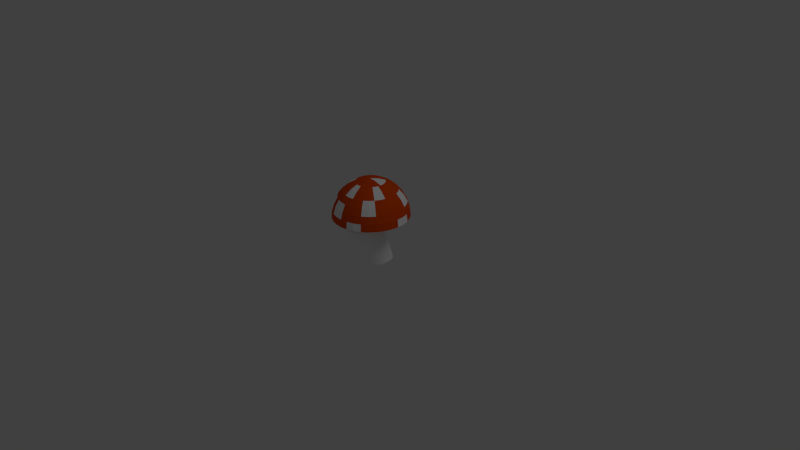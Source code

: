 # Source: basic_mushroom.blend  (saved by Blender 2.63.0; exported with 4.5.12 LTS)
import bpy
from mathutils import Matrix  # noqa: F401  (used for matrix-valued properties, if any)

bpy.ops.wm.read_factory_settings(use_empty=True)
scene = bpy.context.scene
scene.name = 'Scene'

# ---- collections
col_collection_1 = bpy.data.collections.new('Collection 1'); scene.collection.children.link(col_collection_1)

# ---- materials (node trees are filled in below, after node groups)
mat_cap = bpy.data.materials.new('Cap')
mat_cap.alpha_threshold = 0.0
mat_cap.use_transparent_shadow = False
mat_cap.diffuse_color = (0.8, 0.07808, 0.0, 1.0)
mat_cap.roughness = 0.5
mat_cap.line_color = (0.0, 0.0, 0.0, 1.0)
mat_spots = bpy.data.materials.new('Spots')
mat_spots.alpha_threshold = 0.0
mat_spots.use_transparent_shadow = False
mat_spots.diffuse_color = (1.0, 1.0, 1.0, 1.0)
mat_spots.roughness = 0.5
mat_spots.line_color = (0.0, 0.0, 0.0, 1.0)
mat_stalk = bpy.data.materials.new('Stalk')
mat_stalk.alpha_threshold = 0.0
mat_stalk.use_transparent_shadow = False
mat_stalk.diffuse_color = (1.0, 1.0, 1.0, 1.0)
mat_stalk.roughness = 0.5
mat_stalk.line_color = (0.0, 0.0, 0.0, 1.0)

# ---- material node trees

# ---- world
world_world = bpy.data.worlds.new('World'); scene.world = world_world
world_world.color = (0.05088, 0.05088, 0.05088)
world_world.use_sun_shadow = False
world_world.sun_shadow_jitter_overblur = 0.0
world_world.cycles.sampling_method = 'MANUAL'
world_world.cycles.sample_map_resolution = 256

# ---- cameras
cam_camera = bpy.data.cameras.new('Camera')
cam_camera.clip_end = 100.0
cam_camera.lens = 35.0
cam_camera.sensor_width = 32.0
cam_camera.sensor_height = 18.0
cam_camera.ortho_scale = 7.314
cam_camera.dof.focus_distance = 0.0
cam_camera.dof.aperture_fstop = 128.0

# ---- lights
light_lamp = bpy.data.lights.new('Lamp', 'POINT')
light_lamp.transmission_factor = 0.0
light_lamp.cutoff_distance = 30.0
light_lamp.energy = 100.0
light_lamp.shadow_buffer_clip_start = 1.001
light_lamp.shadow_soft_size = 1.0
light_lamp.shadow_maximum_resolution = 0.006
light_lamp.use_absolute_resolution = True
light_lamp.cycles.use_multiple_importance_sampling = False

# ---- meshes
me_sphere = bpy.data.meshes.new('Sphere')
me_sphere.from_pydata([(-0.001651, -0.1055, -0.7189), (-0.09381, -0.1055, -0.7469), (-0.1787, -0.1055, -0.7923), (-0.2532, -0.1055, -0.8534), (-0.3143, -0.1055, -0.9278), (-0.3597, -0.1055, -1.013), (-0.3876, -0.1055, -1.105), (-0.3971, -0.1055, -1.201), (0.0001904, -0.08677, -0.7189), (-0.09019, -0.06879, -0.7469), (-0.1735, -0.05222, -0.7923), (-0.2465, -0.0377, -0.8534), (-0.3064, -0.02578, -0.9278), (-0.3509, -0.01692, -1.013), (-0.3784, -0.01147, -1.105), (-0.3876, -0.009626, -1.201), (0.005644, -0.06879, -0.7189), (-0.0795, -0.03352, -0.7469), (-0.158, -0.00102, -0.7923), (-0.2267, 0.02747, -0.8534), (-0.2832, 0.05085, -0.9278), (-0.3251, 0.06822, -1.013), (-0.3509, 0.07892, -1.105), (-0.3597, 0.08253, -1.201), (0.0145, -0.05222, -0.7189), (-0.06212, -0.00102, -0.7469), (-0.1327, 0.04616, -0.7923), (-0.1946, 0.08752, -0.8534), (-0.2454, 0.1215, -0.9278), (-0.2832, 0.1467, -1.013), (-0.3064, 0.1622, -1.105), (-0.3143, 0.1675, -1.201), (0.02642, -0.0377, -0.7189), (-0.03874, 0.02747, -0.7469), (-0.0988, 0.08752, -0.7923), (-0.1514, 0.1402, -0.8534), (-0.1946, 0.1834, -0.9278), (-0.2267, 0.2155, -1.013), (-0.2465, 0.2352, -1.105), (-0.2532, 0.2419, -1.201), (0.04094, -0.02578, -0.7189), (-0.01026, 0.05085, -0.7469), (-0.05744, 0.1215, -0.7923), (-0.0988, 0.1834, -0.8534), (-0.1327, 0.2342, -0.9278), (-0.158, 0.2719, -1.013), (-0.1735, 0.2951, -1.105), (-0.1787, 0.303, -1.201), (0.05751, -0.01692, -0.7189), (0.02225, 0.06822, -0.7469), (-0.01026, 0.1467, -0.7923), (-0.03874, 0.2155, -0.8534), (-0.06212, 0.2719, -0.9278), (-0.0795, 0.3138, -1.013), (-0.09019, 0.3397, -1.105), (-0.09381, 0.3484, -1.201), (0.07549, -0.01147, -0.7189), (0.05751, 0.07892, -0.7469), (0.04094, 0.1622, -0.7923), (0.02642, 0.2352, -0.8534), (0.0145, 0.2951, -0.9278), (0.005644, 0.3397, -1.013), (0.0001906, 0.3671, -1.105), (-0.001651, 0.3763, -1.201), (0.09419, -0.009625, -0.7189), (0.09419, 0.08253, -0.7469), (0.09419, 0.1675, -0.7923), (0.09419, 0.2419, -0.8534), (0.09419, 0.303, -0.9278), (0.09419, 0.3484, -1.013), (0.09419, 0.3763, -1.105), (0.09419, 0.3858, -1.201), (0.1129, -0.01147, -0.7189), (0.1309, 0.07892, -0.7469), (0.1474, 0.1622, -0.7923), (0.162, 0.2352, -0.8534), (0.1739, 0.2951, -0.9278), (0.1827, 0.3397, -1.013), (0.1882, 0.3671, -1.105), (0.19, 0.3763, -1.201), (0.1309, -0.01692, -0.7189), (0.1661, 0.06822, -0.7469), (0.1986, 0.1467, -0.7923), (0.2271, 0.2155, -0.8534), (0.2505, 0.2719, -0.9278), (0.2679, 0.3138, -1.013), (0.2786, 0.3397, -1.105), (0.2822, 0.3484, -1.201), (0.1474, -0.02578, -0.7189), (0.1986, 0.05085, -0.7469), (0.2458, 0.1215, -0.7923), (0.2872, 0.1834, -0.8534), (0.3211, 0.2342, -0.9278), (0.3463, 0.2719, -1.013), (0.3619, 0.2951, -1.105), (0.3671, 0.303, -1.201), (0.162, -0.0377, -0.7189), (0.2271, 0.02747, -0.7469), (0.2872, 0.08752, -0.7923), (0.3398, 0.1402, -0.8534), (0.383, 0.1834, -0.9278), (0.4151, 0.2155, -1.013), (0.4349, 0.2352, -1.105), (0.4416, 0.2419, -1.201), (0.1739, -0.05222, -0.7189), (0.2505, -0.00102, -0.7469), (0.3211, 0.04616, -0.7923), (0.383, 0.08752, -0.8534), (0.4338, 0.1215, -0.9278), (0.4716, 0.1467, -1.013), (0.4948, 0.1622, -1.105), (0.5026, 0.1675, -1.201), (0.1827, -0.06879, -0.7189), (0.2679, -0.03352, -0.7469), (0.3463, -0.00102, -0.7923), (0.4151, 0.02747, -0.8534), (0.4716, 0.05085, -0.9278), (0.5135, 0.06822, -1.013), (0.5393, 0.07892, -1.105), (0.548, 0.08253, -1.201), (0.1882, -0.08677, -0.7189), (0.2786, -0.06879, -0.7469), (0.3619, -0.05222, -0.7923), (0.4349, -0.0377, -0.8534), (0.4948, -0.02578, -0.9278), (0.5393, -0.01692, -1.013), (0.5667, -0.01147, -1.105), (0.576, -0.009626, -1.201), (0.19, -0.1055, -0.7189), (0.2822, -0.1055, -0.7469), (0.3671, -0.1055, -0.7923), (0.4416, -0.1055, -0.8534), (0.5026, -0.1055, -0.9278), (0.548, -0.1055, -1.013), (0.576, -0.1055, -1.105), (0.5854, -0.1055, -1.201), (0.1882, -0.1242, -0.7189), (0.2786, -0.1421, -0.7469), (0.3619, -0.1587, -0.7923), (0.4349, -0.1732, -0.8534), (0.4948, -0.1851, -0.9278), (0.5393, -0.194, -1.013), (0.5667, -0.1995, -1.105), (0.576, -0.2013, -1.201), (0.1827, -0.1421, -0.7189), (0.2679, -0.1774, -0.7469), (0.3463, -0.2099, -0.7923), (0.4151, -0.2384, -0.8534), (0.4716, -0.2618, -0.9278), (0.5135, -0.2791, -1.013), (0.5393, -0.2898, -1.105), (0.548, -0.2935, -1.201), (0.1739, -0.1587, -0.7189), (0.2505, -0.2099, -0.7469), (0.3211, -0.2571, -0.7923), (0.383, -0.2984, -0.8534), (0.4338, -0.3324, -0.9278), (0.4716, -0.3576, -1.013), (0.4948, -0.3731, -1.105), (0.5026, -0.3784, -1.201), (0.162, -0.1732, -0.7189), (0.2271, -0.2384, -0.7469), (0.2872, -0.2984, -0.7923), (0.3398, -0.3511, -0.8534), (0.383, -0.3943, -0.9278), (0.4151, -0.4264, -1.013), (0.4349, -0.4462, -1.105), (0.4416, -0.4528, -1.201), (0.1474, -0.1851, -0.7189), (0.1986, -0.2618, -0.7469), (0.2458, -0.3324, -0.7923), (0.2872, -0.3943, -0.8534), (0.3211, -0.4451, -0.9278), (0.3463, -0.4828, -1.013), (0.3619, -0.5061, -1.105), (0.3671, -0.5139, -1.201), (0.1309, -0.194, -0.7189), (0.1661, -0.2791, -0.7469), (0.1986, -0.3576, -0.7923), (0.2271, -0.4264, -0.8534), (0.2505, -0.4828, -0.9278), (0.2679, -0.5248, -1.013), (0.2786, -0.5506, -1.105), (0.2822, -0.5593, -1.201), (0.1129, -0.1995, -0.7189), (0.1309, -0.2898, -0.7469), (0.1474, -0.3731, -0.7923), (0.162, -0.4462, -0.8534), (0.1739, -0.5061, -0.9278), (0.1827, -0.5506, -1.013), (0.1882, -0.578, -1.105), (0.19, -0.5873, -1.201), (0.09419, -0.2013, -0.7189), (0.09419, -0.2935, -0.7469), (0.09419, -0.3784, -0.7923), (0.09419, -0.4528, -0.8534), (0.09419, -0.5139, -0.9278), (0.09419, -0.5593, -1.013), (0.09419, -0.5873, -1.105), (0.09419, -0.5967, -1.201), (0.07549, -0.1995, -0.7189), (0.05751, -0.2898, -0.7469), (0.04094, -0.3731, -0.7923), (0.02642, -0.4462, -0.8534), (0.0145, -0.5061, -0.9278), (0.005644, -0.5506, -1.013), (0.0001905, -0.578, -1.105), (-0.001651, -0.5873, -1.201), (0.05751, -0.194, -0.7189), (0.02225, -0.2791, -0.7469), (-0.01026, -0.3576, -0.7923), (-0.03874, -0.4264, -0.8534), (-0.06212, -0.4828, -0.9278), (-0.0795, -0.5248, -1.013), (-0.09019, -0.5506, -1.105), (-0.09381, -0.5593, -1.201), (0.04094, -0.1851, -0.7189), (-0.01026, -0.2618, -0.7469), (-0.05744, -0.3324, -0.7923), (-0.0988, -0.3943, -0.8534), (-0.1327, -0.4451, -0.9278), (-0.158, -0.4828, -1.013), (-0.1735, -0.5061, -1.105), (-0.1787, -0.5139, -1.201), (0.09419, -0.1055, -0.7095), (0.02642, -0.1732, -0.7189), (-0.03874, -0.2384, -0.7469), (-0.0988, -0.2984, -0.7923), (-0.1514, -0.3511, -0.8534), (-0.1946, -0.3943, -0.9278), (-0.2267, -0.4264, -1.013), (-0.2465, -0.4462, -1.105), (-0.2532, -0.4528, -1.201), (0.0145, -0.1587, -0.7189), (-0.06212, -0.2099, -0.7469), (-0.1327, -0.2571, -0.7923), (-0.1946, -0.2984, -0.8534), (-0.2454, -0.3324, -0.9278), (-0.2832, -0.3576, -1.013), (-0.3064, -0.3731, -1.105), (-0.3143, -0.3784, -1.201), (0.005644, -0.1421, -0.7189), (-0.0795, -0.1774, -0.7469), (-0.158, -0.2099, -0.7923), (-0.2267, -0.2384, -0.8534), (-0.2832, -0.2618, -0.9278), (-0.3251, -0.2791, -1.013), (-0.3509, -0.2898, -1.105), (-0.3597, -0.2935, -1.201), (0.0001905, -0.1242, -0.7189), (-0.09019, -0.1421, -0.7469), (-0.1735, -0.1587, -0.7923), (-0.2465, -0.1732, -0.8534), (-0.3064, -0.1851, -0.9278), (-0.3509, -0.194, -1.013), (-0.3784, -0.1995, -1.105), (-0.3876, -0.2013, -1.201)], [], [(10, 11, 3, 2), (11, 12, 4, 3), (12, 13, 5, 4), (13, 14, 6, 5), (8, 9, 1, 0), (14, 15, 7, 6), (9, 10, 2, 1), (17, 18, 10, 9), (18, 19, 11, 10), (19, 20, 12, 11), (20, 21, 13, 12), (21, 22, 14, 13), (16, 17, 9, 8), (22, 23, 15, 14), (29, 30, 22, 21), (24, 25, 17, 16), (30, 31, 23, 22), (25, 26, 18, 17), (26, 27, 19, 18), (27, 28, 20, 19), (28, 29, 21, 20), (36, 37, 29, 28), (37, 38, 30, 29), (32, 33, 25, 24), (38, 39, 31, 30), (33, 34, 26, 25), (34, 35, 27, 26), (35, 36, 28, 27), (43, 44, 36, 35), (44, 45, 37, 36), (45, 46, 38, 37), (40, 41, 33, 32), (46, 47, 39, 38), (41, 42, 34, 33), (42, 43, 35, 34), (50, 51, 43, 42), (51, 52, 44, 43), (52, 53, 45, 44), (53, 54, 46, 45), (48, 49, 41, 40), (54, 55, 47, 46), (49, 50, 42, 41), (56, 57, 49, 48), (62, 63, 55, 54), (57, 58, 50, 49), (58, 59, 51, 50), (59, 60, 52, 51), (60, 61, 53, 52), (61, 62, 54, 53), (68, 69, 61, 60), (69, 70, 62, 61), (64, 65, 57, 56), (70, 71, 63, 62), (65, 66, 58, 57), (66, 67, 59, 58), (67, 68, 60, 59), (75, 76, 68, 67), (76, 77, 69, 68), (77, 78, 70, 69), (72, 73, 65, 64), (78, 79, 71, 70), (73, 74, 66, 65), (74, 75, 67, 66), (82, 83, 75, 74), (83, 84, 76, 75), (84, 85, 77, 76), (85, 86, 78, 77), (80, 81, 73, 72), (86, 87, 79, 78), (81, 82, 74, 73), (88, 89, 81, 80), (94, 95, 87, 86), (89, 90, 82, 81), (90, 91, 83, 82), (91, 92, 84, 83), (92, 93, 85, 84), (93, 94, 86, 85), (100, 101, 93, 92), (101, 102, 94, 93), (96, 97, 89, 88), (102, 103, 95, 94), (97, 98, 90, 89), (98, 99, 91, 90), (99, 100, 92, 91), (107, 108, 100, 99), (108, 109, 101, 100), (109, 110, 102, 101), (104, 105, 97, 96), (110, 111, 103, 102), (105, 106, 98, 97), (106, 107, 99, 98), (114, 115, 107, 106), (115, 116, 108, 107), (116, 117, 109, 108), (117, 118, 110, 109), (112, 113, 105, 104), (118, 119, 111, 110), (113, 114, 106, 105), (126, 127, 119, 118), (121, 122, 114, 113), (122, 123, 115, 114), (123, 124, 116, 115), (124, 125, 117, 116), (125, 126, 118, 117), (120, 121, 113, 112), (133, 134, 126, 125), (128, 129, 121, 120), (134, 135, 127, 126), (129, 130, 122, 121), (130, 131, 123, 122), (131, 132, 124, 123), (132, 133, 125, 124), (139, 140, 132, 131), (140, 141, 133, 132), (141, 142, 134, 133), (136, 137, 129, 128), (142, 143, 135, 134), (137, 138, 130, 129), (138, 139, 131, 130), (146, 147, 139, 138), (147, 148, 140, 139), (148, 149, 141, 140), (149, 150, 142, 141), (144, 145, 137, 136), (150, 151, 143, 142), (145, 146, 138, 137), (158, 159, 151, 150), (153, 154, 146, 145), (154, 155, 147, 146), (155, 156, 148, 147), (156, 157, 149, 148), (157, 158, 150, 149), (152, 153, 145, 144), (165, 166, 158, 157), (160, 161, 153, 152), (166, 167, 159, 158), (161, 162, 154, 153), (162, 163, 155, 154), (163, 164, 156, 155), (164, 165, 157, 156), (171, 172, 164, 163), (172, 173, 165, 164), (173, 174, 166, 165), (168, 169, 161, 160), (174, 175, 167, 166), (169, 170, 162, 161), (170, 171, 163, 162), (178, 179, 171, 170), (179, 180, 172, 171), (180, 181, 173, 172), (181, 182, 174, 173), (176, 177, 169, 168), (182, 183, 175, 174), (177, 178, 170, 169), (190, 191, 183, 182), (185, 186, 178, 177), (186, 187, 179, 178), (187, 188, 180, 179), (188, 189, 181, 180), (189, 190, 182, 181), (184, 185, 177, 176), (197, 198, 190, 189), (192, 193, 185, 184), (198, 199, 191, 190), (193, 194, 186, 185), (194, 195, 187, 186), (195, 196, 188, 187), (196, 197, 189, 188), (204, 205, 197, 196), (205, 206, 198, 197), (200, 201, 193, 192), (206, 207, 199, 198), (201, 202, 194, 193), (202, 203, 195, 194), (203, 204, 196, 195), (210, 211, 203, 202), (211, 212, 204, 203), (212, 213, 205, 204), (213, 214, 206, 205), (208, 209, 201, 200), (214, 215, 207, 206), (209, 210, 202, 201), (222, 223, 215, 214), (217, 218, 210, 209), (218, 219, 211, 210), (219, 220, 212, 211), (220, 221, 213, 212), (221, 222, 214, 213), (216, 217, 209, 208), (230, 231, 222, 221), (225, 226, 217, 216), (231, 232, 223, 222), (226, 227, 218, 217), (227, 228, 219, 218), (228, 229, 220, 219), (229, 230, 221, 220), (237, 238, 230, 229), (238, 239, 231, 230), (233, 234, 226, 225), (239, 240, 232, 231), (234, 235, 227, 226), (235, 236, 228, 227), (236, 237, 229, 228), (243, 244, 236, 235), (244, 245, 237, 236), (245, 246, 238, 237), (246, 247, 239, 238), (241, 242, 234, 233), (247, 248, 240, 239), (242, 243, 235, 234), (255, 256, 248, 247), (250, 251, 243, 242), (251, 252, 244, 243), (252, 253, 245, 244), (253, 254, 246, 245), (254, 255, 247, 246), (249, 250, 242, 241), (224, 8, 0), (224, 16, 8), (224, 24, 16), (224, 32, 24), (224, 40, 32), (224, 48, 40), (224, 56, 48), (224, 64, 56), (224, 72, 64), (224, 80, 72), (224, 88, 80), (224, 96, 88), (224, 104, 96), (224, 112, 104), (224, 120, 112), (224, 128, 120), (224, 136, 128), (224, 144, 136), (224, 152, 144), (224, 160, 152), (224, 168, 160), (224, 176, 168), (224, 184, 176), (224, 192, 184), (224, 200, 192), (224, 208, 200), (224, 216, 208), (224, 225, 216), (224, 233, 225), (224, 241, 233), (224, 249, 241), (5, 6, 255, 254), (0, 1, 250, 249), (6, 7, 256, 255), (1, 2, 251, 250), (2, 3, 252, 251), (3, 4, 253, 252), (4, 5, 254, 253), (224, 0, 249)])
me_sphere.polygons.foreach_set('material_index', [0, 1, 1, 0, 0, 0, 0, 0, 0, 1, 1, 0, 0, 0, 0, 0, 0, 0, 0, 0, 0, 0, 0, 0, 0, 0, 0, 0, 0, 1, 1, 0, 0, 0, 0, 0, 0, 1, 1, 0, 0, 0, 0, 0, 0, 0, 0, 0, 0, 0, 0, 0, 0, 0, 1, 1, 1, 0, 0, 0, 0, 0, 1, 0, 0, 0, 1, 0, 1, 0, 0, 1, 0, 0, 0, 0, 1, 0, 0, 1, 0, 0, 0, 0, 1, 1, 0, 1, 0, 0, 0, 0, 1, 1, 0, 1, 0, 0, 1, 0, 0, 0, 0, 0, 1, 0, 1, 1, 0, 0, 0, 0, 0, 0, 0, 0, 0, 0, 0, 1, 0, 0, 0, 0, 0, 1, 0, 1, 1, 0, 0, 0, 0, 0, 0, 0, 0, 0, 1, 1, 1, 1, 0, 0, 0, 0, 0, 0, 0, 0, 0, 0, 1, 0, 1, 0, 0, 0, 0, 0, 0, 0, 0, 0, 1, 1, 0, 0, 1, 1, 0, 0, 1, 1, 0, 0, 0, 1, 1, 0, 0, 0, 0, 0, 0, 0, 0, 0, 0, 1, 0, 0, 0, 0, 0, 1, 1, 1, 0, 0, 0, 0, 0, 1, 0, 0, 0, 0, 0, 1, 0, 1, 1, 0, 0, 0, 0, 0, 0, 0, 0, 0, 0, 0, 0, 0, 0, 0, 1, 1, 1, 1, 1, 0, 0, 0, 0, 0, 0, 0, 0, 0, 0, 0, 0, 0, 0, 0, 0, 0, 0, 0, 0, 0, 0, 0])
me_sphere.materials.append(mat_cap)
me_sphere.materials.append(mat_spots)
me_sphere.use_remesh_preserve_volume = False
me_sphere.use_remesh_preserve_attributes = False
me_sphere.use_mirror_vertex_groups = False
me_sphere.update()
me_cylinder = bpy.data.meshes.new('Cylinder')
me_cylinder.from_pydata([(6.241e-08, -0.8223, -0.1363), (6.241e-08, -0.4685, -1.187), (-0.09419, -0.813, -0.1363), (-0.09419, -0.4592, -1.187), (-0.1848, -0.7855, -0.1363), (-0.1848, -0.4318, -1.187), (-0.2682, -0.7409, -0.1363), (-0.2682, -0.3871, -1.187), (-0.3414, -0.6809, -0.1363), (-0.3414, -0.3271, -1.187), (-0.4014, -0.6077, -0.1363), (-0.4014, -0.2539, -1.187), (-0.446, -0.5242, -0.1363), (-0.446, -0.1705, -1.187), (-0.4735, -0.4337, -0.1363), (-0.4735, -0.07991, -1.187), (-0.4828, -0.3395, -0.1363), (-0.4828, 0.01428, -1.187), (-0.4735, -0.2227, -0.1363), (-0.4735, 0.1311, -1.187), (-0.446, -0.1321, -0.1363), (-0.446, 0.2217, -1.187), (-0.4014, -0.04864, -0.1363), (-0.4014, 0.3051, -1.187), (-0.3414, 0.02452, -0.1363), (-0.3414, 0.3783, -1.187), (-0.2682, 0.08456, -0.1363), (-0.2682, 0.4383, -1.187), (-0.1848, 0.1292, -0.1363), (-0.1848, 0.4829, -1.187), (-0.09419, 0.1567, -0.1363), (-0.09419, 0.5104, -1.187), (2.197e-07, 0.1659, -0.1363), (2.197e-07, 0.5197, -1.187), (0.09419, 0.1567, -0.1363), (0.09419, 0.5104, -1.187), (0.1848, 0.1292, -0.1363), (0.1848, 0.4829, -1.187), (0.2682, 0.08456, -0.1363), (0.2682, 0.4383, -1.187), (0.3414, 0.02452, -0.1363), (0.3414, 0.3783, -1.187), (0.4014, -0.04864, -0.1363), (0.4014, 0.3051, -1.187), (0.446, -0.1321, -0.1363), (0.446, 0.2217, -1.187), (0.4735, -0.2227, -0.1363), (0.4735, 0.1311, -1.187), (0.4828, -0.3395, -0.1363), (0.4828, 0.01428, -1.187), (0.4735, -0.4337, -0.1363), (0.4735, -0.07991, -1.187), (0.446, -0.5242, -0.1363), (0.446, -0.1705, -1.187), (0.4014, -0.6077, -0.1363), (0.4014, -0.2539, -1.187), (0.3414, -0.6809, -0.1363), (0.3414, -0.3271, -1.187), (0.2682, -0.7409, -0.1363), (0.2682, -0.3871, -1.187), (0.1848, -0.7855, -0.1363), (0.1848, -0.4318, -1.187), (0.09419, -0.813, -0.1363), (0.09419, -0.4592, -1.187), (6.241e-08, -0.6643, 0.4059), (-0.09419, -0.655, 0.4059), (-0.1848, -0.6275, 0.4059), (-0.2682, -0.5829, 0.4059), (-0.3414, -0.5229, 0.4059), (-0.4014, -0.4497, 0.4059), (-0.446, -0.3662, 0.4059), (-0.4735, -0.2757, 0.4059), (-0.4828, -0.1815, 0.4059), (-0.4735, -0.06466, 0.4059), (-0.446, 0.02591, 0.4059), (-0.4014, 0.1094, 0.4059), (-0.3414, 0.1825, 0.4059), (-0.2682, 0.2426, 0.4059), (-0.1848, 0.2872, 0.4059), (-0.09419, 0.3147, 0.4059), (2.197e-07, 0.3239, 0.4059), (0.09419, 0.3147, 0.4059), (0.1848, 0.2872, 0.4059), (0.2682, 0.2426, 0.4059), (0.3414, 0.1825, 0.4059), (0.4014, 0.1094, 0.4059), (0.446, 0.02591, 0.4059), (0.4735, -0.06466, 0.4059), (0.4828, -0.1815, 0.4059), (0.4735, -0.2757, 0.4059), (0.446, -0.3662, 0.4059), (0.4014, -0.4497, 0.4059), (0.3414, -0.5229, 0.4059), (0.2682, -0.5829, 0.4059), (0.1848, -0.6275, 0.4059), (0.09419, -0.655, 0.4059)], [], [(0, 1, 3, 2), (2, 3, 5, 4), (4, 5, 7, 6), (6, 7, 9, 8), (8, 9, 11, 10), (10, 11, 13, 12), (12, 13, 15, 14), (14, 15, 17, 16), (16, 17, 19, 18), (18, 19, 21, 20), (20, 21, 23, 22), (22, 23, 25, 24), (24, 25, 27, 26), (26, 27, 29, 28), (28, 29, 31, 30), (30, 31, 33, 32), (32, 33, 35, 34), (34, 35, 37, 36), (36, 37, 39, 38), (38, 39, 41, 40), (40, 41, 43, 42), (42, 43, 45, 44), (44, 45, 47, 46), (46, 47, 49, 48), (48, 49, 51, 50), (50, 51, 53, 52), (52, 53, 55, 54), (54, 55, 57, 56), (56, 57, 59, 58), (58, 59, 61, 60), (3, 1, 63, 61, 59, 57, 55, 53, 51, 49, 47, 45, 43, 41, 39, 37, 35, 33, 31, 29, 27, 25, 23, 21, 19, 17, 15, 13, 11, 9, 7, 5), (62, 63, 1, 0), (60, 61, 63, 62), (58, 60, 94, 93), (64, 65, 66, 67, 68, 69, 70, 71, 72, 73, 74, 75, 76, 77, 78, 79, 80, 81, 82, 83, 84, 85, 86, 87, 88, 89, 90, 91, 92, 93, 94, 95), (56, 58, 93, 92), (54, 56, 92, 91), (52, 54, 91, 90), (50, 52, 90, 89), (48, 50, 89, 88), (46, 48, 88, 87), (44, 46, 87, 86), (0, 2, 65, 64), (42, 44, 86, 85), (40, 42, 85, 84), (38, 40, 84, 83), (36, 38, 83, 82), (34, 36, 82, 81), (32, 34, 81, 80), (30, 32, 80, 79), (28, 30, 79, 78), (26, 28, 78, 77), (24, 26, 77, 76), (22, 24, 76, 75), (20, 22, 75, 74), (18, 20, 74, 73), (16, 18, 73, 72), (14, 16, 72, 71), (12, 14, 71, 70), (10, 12, 70, 69), (8, 10, 69, 68), (6, 8, 68, 67), (4, 6, 67, 66), (2, 4, 66, 65), (62, 0, 64, 95), (60, 62, 95, 94)])
me_cylinder.materials.append(mat_stalk)
me_cylinder.use_remesh_preserve_volume = False
me_cylinder.use_remesh_preserve_attributes = False
me_cylinder.use_mirror_vertex_groups = False
me_cylinder.update()

# ---- objects
ob_sphere = bpy.data.objects.new('Sphere', me_sphere)
ob_stalk = bpy.data.objects.new('Stalk', me_cylinder)
ob_lamp = bpy.data.objects.new('Lamp', light_lamp)
ob_camera = bpy.data.objects.new('Camera', cam_camera)

# ---- transforms, parenting, visibility, modifiers, constraints
ob_sphere.location = (0.0, 0.0, 1.832)
ob_sphere.lineart.crease_threshold = 0.0
ob_stalk.location = (0.0, 0.0, 0.5397)
ob_stalk.scale = (0.4841, 0.4841, 0.4841)
ob_stalk.lineart.crease_threshold = 0.0
ob_lamp.location = (4.076, 1.005, 5.904)
ob_lamp.rotation_euler = (0.6503, 0.05522, 1.866)
ob_lamp.lock_rotations_4d = False
ob_lamp.empty_display_type = 'ARROWS'
ob_lamp.color = (0.0, 0.0, 0.0, 0.0)
ob_lamp.lineart.crease_threshold = 0.0
ob_camera.location = (7.481, -6.508, 5.344)
ob_camera.rotation_euler = (1.109, 0.01082, 0.8149)
ob_camera.lock_rotations_4d = False
ob_camera.empty_display_type = 'ARROWS'
ob_camera.color = (0.0, 0.0, 0.0, 0.0)
ob_camera.display_type = 'WIRE'
ob_camera.lineart.crease_threshold = 0.0

# ---- collection membership
col_collection_1.objects.link(ob_sphere)
col_collection_1.objects.link(ob_stalk)
col_collection_1.objects.link(ob_lamp)
col_collection_1.objects.link(ob_camera)

# ---- scene / render settings (as saved in the file)
scene.camera = ob_camera
scene.frame_start = 1; scene.frame_end = 250; scene.frame_set(1)
scene.render.engine = 'BLENDER_EEVEE_NEXT'
scene.render.image_settings.color_mode = 'RGB'
scene.render.image_settings.compression = 90
scene.render.resolution_percentage = 50
scene.render.dither_intensity = 0.0
scene.render.bake_margin = 2
scene.render.bake_bias = 0.0
scene.cycles.use_denoising = False
scene.cycles.samples = 10
scene.cycles.sampling_pattern = 'TABULATED_SOBOL'
scene.cycles.light_sampling_threshold = 0.0
scene.cycles.use_adaptive_sampling = False
scene.cycles.use_light_tree = False
scene.cycles.blur_glossy = 0.0
scene.cycles.volume_bounces = 1
scene.cycles.pixel_filter_type = 'GAUSSIAN'
scene.cycles.sample_clamp_indirect = 0.0
scene.view_settings.view_transform = 'Standard'
bpy.context.view_layer.update()

